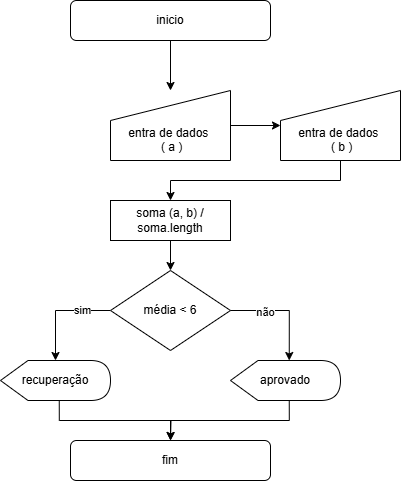

The diagram above was exported from draw.io. Its source (the exported page's mxGraphModel, read from the mxfile embedded in the PNG):
<mxGraphModel dx="1434" dy="772" grid="1" gridSize="10" guides="1" tooltips="1" connect="1" arrows="1" fold="1" page="1" pageScale="1" pageWidth="827" pageHeight="1169" math="0" shadow="0">
  <root>
    <mxCell id="0" />
    <mxCell id="1" parent="0" />
    <mxCell id="oOL0-49XTcx7iVzFMwnD-32" style="edgeStyle=orthogonalEdgeStyle;rounded=0;orthogonalLoop=1;jettySize=auto;html=1;exitX=0.5;exitY=1;exitDx=0;exitDy=0;" edge="1" parent="1" source="oOL0-49XTcx7iVzFMwnD-29" target="oOL0-49XTcx7iVzFMwnD-31">
      <mxGeometry relative="1" as="geometry" />
    </mxCell>
    <mxCell id="oOL0-49XTcx7iVzFMwnD-29" value="inicio" style="rounded=1;whiteSpace=wrap;html=1;" vertex="1" parent="1">
      <mxGeometry x="280" y="40" width="200" height="40" as="geometry" />
    </mxCell>
    <mxCell id="oOL0-49XTcx7iVzFMwnD-41" style="edgeStyle=orthogonalEdgeStyle;rounded=0;orthogonalLoop=1;jettySize=auto;html=1;exitX=1;exitY=0.5;exitDx=0;exitDy=0;" edge="1" parent="1" source="oOL0-49XTcx7iVzFMwnD-31" target="oOL0-49XTcx7iVzFMwnD-40">
      <mxGeometry relative="1" as="geometry" />
    </mxCell>
    <mxCell id="oOL0-49XTcx7iVzFMwnD-31" value="&lt;div&gt;&lt;br&gt;&lt;/div&gt;&lt;div&gt;&lt;br&gt;&lt;/div&gt;entra de dados&amp;nbsp;&lt;br&gt;&amp;nbsp;( a )" style="shape=manualInput;whiteSpace=wrap;html=1;" vertex="1" parent="1">
      <mxGeometry x="320" y="130" width="120" height="70" as="geometry" />
    </mxCell>
    <mxCell id="oOL0-49XTcx7iVzFMwnD-44" style="edgeStyle=orthogonalEdgeStyle;rounded=0;orthogonalLoop=1;jettySize=auto;html=1;exitX=0.5;exitY=1;exitDx=0;exitDy=0;entryX=0.5;entryY=0;entryDx=0;entryDy=0;" edge="1" parent="1" source="oOL0-49XTcx7iVzFMwnD-33" target="oOL0-49XTcx7iVzFMwnD-43">
      <mxGeometry relative="1" as="geometry" />
    </mxCell>
    <mxCell id="oOL0-49XTcx7iVzFMwnD-33" value="soma (a, b) / soma.length" style="rounded=0;whiteSpace=wrap;html=1;" vertex="1" parent="1">
      <mxGeometry x="320" y="240" width="120" height="40" as="geometry" />
    </mxCell>
    <mxCell id="oOL0-49XTcx7iVzFMwnD-42" style="edgeStyle=orthogonalEdgeStyle;rounded=0;orthogonalLoop=1;jettySize=auto;html=1;exitX=0.5;exitY=1;exitDx=0;exitDy=0;entryX=0.5;entryY=0;entryDx=0;entryDy=0;" edge="1" parent="1" source="oOL0-49XTcx7iVzFMwnD-40" target="oOL0-49XTcx7iVzFMwnD-33">
      <mxGeometry relative="1" as="geometry" />
    </mxCell>
    <mxCell id="oOL0-49XTcx7iVzFMwnD-40" value="&lt;div&gt;&lt;br&gt;&lt;/div&gt;&lt;div&gt;&lt;br&gt;&lt;/div&gt;entra de dados&amp;nbsp;&lt;br&gt;&amp;nbsp;( b )" style="shape=manualInput;whiteSpace=wrap;html=1;" vertex="1" parent="1">
      <mxGeometry x="490" y="130" width="120" height="70" as="geometry" />
    </mxCell>
    <mxCell id="oOL0-49XTcx7iVzFMwnD-46" style="edgeStyle=orthogonalEdgeStyle;rounded=0;orthogonalLoop=1;jettySize=auto;html=1;exitX=0;exitY=0.5;exitDx=0;exitDy=0;" edge="1" parent="1" source="oOL0-49XTcx7iVzFMwnD-43" target="oOL0-49XTcx7iVzFMwnD-45">
      <mxGeometry relative="1" as="geometry" />
    </mxCell>
    <mxCell id="oOL0-49XTcx7iVzFMwnD-55" value="sim" style="edgeLabel;html=1;align=center;verticalAlign=middle;resizable=0;points=[];" vertex="1" connectable="0" parent="oOL0-49XTcx7iVzFMwnD-46">
      <mxGeometry x="-0.4476" y="-1" relative="1" as="geometry">
        <mxPoint as="offset" />
      </mxGeometry>
    </mxCell>
    <mxCell id="oOL0-49XTcx7iVzFMwnD-43" value="média &amp;lt; 6" style="rhombus;whiteSpace=wrap;html=1;" vertex="1" parent="1">
      <mxGeometry x="320" y="310" width="120" height="80" as="geometry" />
    </mxCell>
    <mxCell id="oOL0-49XTcx7iVzFMwnD-53" style="edgeStyle=orthogonalEdgeStyle;rounded=0;orthogonalLoop=1;jettySize=auto;html=1;exitX=0;exitY=0;exitDx=58.75;exitDy=40;exitPerimeter=0;" edge="1" parent="1" source="oOL0-49XTcx7iVzFMwnD-45">
      <mxGeometry relative="1" as="geometry">
        <mxPoint x="380" y="480" as="targetPoint" />
      </mxGeometry>
    </mxCell>
    <mxCell id="oOL0-49XTcx7iVzFMwnD-45" value="recuperação" style="shape=display;whiteSpace=wrap;html=1;" vertex="1" parent="1">
      <mxGeometry x="210" y="400" width="110" height="40" as="geometry" />
    </mxCell>
    <mxCell id="oOL0-49XTcx7iVzFMwnD-52" style="edgeStyle=orthogonalEdgeStyle;rounded=0;orthogonalLoop=1;jettySize=auto;html=1;exitX=0;exitY=0;exitDx=58.75;exitDy=40;exitPerimeter=0;entryX=0.5;entryY=0;entryDx=0;entryDy=0;" edge="1" parent="1" source="oOL0-49XTcx7iVzFMwnD-48" target="oOL0-49XTcx7iVzFMwnD-51">
      <mxGeometry relative="1" as="geometry" />
    </mxCell>
    <mxCell id="oOL0-49XTcx7iVzFMwnD-48" value="aprovado" style="shape=display;whiteSpace=wrap;html=1;" vertex="1" parent="1">
      <mxGeometry x="440" y="400" width="110" height="40" as="geometry" />
    </mxCell>
    <mxCell id="oOL0-49XTcx7iVzFMwnD-49" style="edgeStyle=orthogonalEdgeStyle;rounded=0;orthogonalLoop=1;jettySize=auto;html=1;exitX=1;exitY=0.5;exitDx=0;exitDy=0;entryX=0;entryY=0;entryDx=58.75;entryDy=0;entryPerimeter=0;" edge="1" parent="1" source="oOL0-49XTcx7iVzFMwnD-43" target="oOL0-49XTcx7iVzFMwnD-48">
      <mxGeometry relative="1" as="geometry" />
    </mxCell>
    <mxCell id="oOL0-49XTcx7iVzFMwnD-54" value="não" style="edgeLabel;html=1;align=center;verticalAlign=middle;resizable=0;points=[];" vertex="1" connectable="0" parent="oOL0-49XTcx7iVzFMwnD-49">
      <mxGeometry x="-0.375" y="-1" relative="1" as="geometry">
        <mxPoint as="offset" />
      </mxGeometry>
    </mxCell>
    <mxCell id="oOL0-49XTcx7iVzFMwnD-51" value="fim" style="rounded=1;whiteSpace=wrap;html=1;" vertex="1" parent="1">
      <mxGeometry x="280" y="480" width="200" height="40" as="geometry" />
    </mxCell>
  </root>
</mxGraphModel>